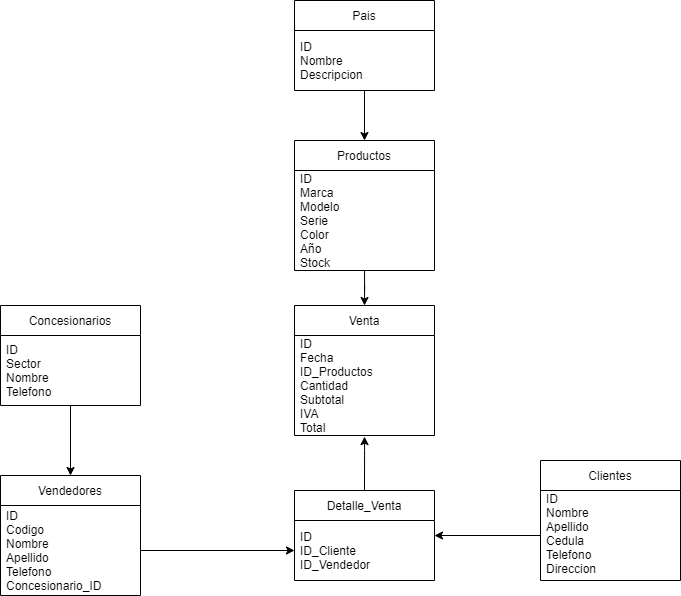

The diagram above was exported from draw.io. Its source (the exported page's mxGraphModel, read from the mxfile embedded in the PNG):
<mxGraphModel dx="1021" dy="512" grid="1" gridSize="10" guides="1" tooltips="1" connect="1" arrows="1" fold="1" page="1" pageScale="1" pageWidth="827" pageHeight="1169" math="0" shadow="0">
  <root>
    <mxCell id="0" />
    <mxCell id="1" parent="0" />
    <mxCell id="PezYRclZtxvXpMbeIRvJ-20" style="edgeStyle=orthogonalEdgeStyle;rounded=0;orthogonalLoop=1;jettySize=auto;html=1;entryX=0.5;entryY=0;entryDx=0;entryDy=0;" parent="1" source="PezYRclZtxvXpMbeIRvJ-1" target="PezYRclZtxvXpMbeIRvJ-13" edge="1">
      <mxGeometry relative="1" as="geometry" />
    </mxCell>
    <mxCell id="PezYRclZtxvXpMbeIRvJ-1" value="Pais" style="swimlane;fontStyle=0;childLayout=stackLayout;horizontal=1;startSize=30;horizontalStack=0;resizeParent=1;resizeParentMax=0;resizeLast=0;collapsible=1;marginBottom=0;" parent="1" vertex="1">
      <mxGeometry x="344" y="60" width="140" height="90" as="geometry" />
    </mxCell>
    <mxCell id="PezYRclZtxvXpMbeIRvJ-2" value="ID&#10;Nombre&#10;Descripcion" style="text;strokeColor=none;fillColor=none;align=left;verticalAlign=middle;spacingLeft=4;spacingRight=4;overflow=hidden;points=[[0,0.5],[1,0.5]];portConstraint=eastwest;rotatable=0;" parent="PezYRclZtxvXpMbeIRvJ-1" vertex="1">
      <mxGeometry y="30" width="140" height="60" as="geometry" />
    </mxCell>
    <mxCell id="PezYRclZtxvXpMbeIRvJ-19" style="edgeStyle=orthogonalEdgeStyle;rounded=0;orthogonalLoop=1;jettySize=auto;html=1;entryX=0.5;entryY=0;entryDx=0;entryDy=0;" parent="1" source="PezYRclZtxvXpMbeIRvJ-5" target="PezYRclZtxvXpMbeIRvJ-17" edge="1">
      <mxGeometry relative="1" as="geometry" />
    </mxCell>
    <mxCell id="PezYRclZtxvXpMbeIRvJ-5" value="Concesionarios" style="swimlane;fontStyle=0;childLayout=stackLayout;horizontal=1;startSize=30;horizontalStack=0;resizeParent=1;resizeParentMax=0;resizeLast=0;collapsible=1;marginBottom=0;" parent="1" vertex="1">
      <mxGeometry x="50" y="365" width="140" height="100" as="geometry" />
    </mxCell>
    <mxCell id="PezYRclZtxvXpMbeIRvJ-6" value="ID&#10;Sector&#10;Nombre&#10;Telefono" style="text;strokeColor=none;fillColor=none;align=left;verticalAlign=middle;spacingLeft=4;spacingRight=4;overflow=hidden;points=[[0,0.5],[1,0.5]];portConstraint=eastwest;rotatable=0;" parent="PezYRclZtxvXpMbeIRvJ-5" vertex="1">
      <mxGeometry y="30" width="140" height="70" as="geometry" />
    </mxCell>
    <mxCell id="PezYRclZtxvXpMbeIRvJ-9" value="Clientes" style="swimlane;fontStyle=0;childLayout=stackLayout;horizontal=1;startSize=30;horizontalStack=0;resizeParent=1;resizeParentMax=0;resizeLast=0;collapsible=1;marginBottom=0;" parent="1" vertex="1">
      <mxGeometry x="590" y="520" width="140" height="120" as="geometry" />
    </mxCell>
    <mxCell id="PezYRclZtxvXpMbeIRvJ-10" value="ID&#10;Nombre&#10;Apellido&#10;Cedula&#10;Telefono&#10;Direccion&#10;" style="text;strokeColor=none;fillColor=none;align=left;verticalAlign=middle;spacingLeft=4;spacingRight=4;overflow=hidden;points=[[0,0.5],[1,0.5]];portConstraint=eastwest;rotatable=0;" parent="PezYRclZtxvXpMbeIRvJ-9" vertex="1">
      <mxGeometry y="30" width="140" height="90" as="geometry" />
    </mxCell>
    <mxCell id="HoRkQx1pefHMI_FX--jJ-4" style="edgeStyle=orthogonalEdgeStyle;rounded=0;orthogonalLoop=1;jettySize=auto;html=1;entryX=0.5;entryY=0;entryDx=0;entryDy=0;" edge="1" parent="1" source="PezYRclZtxvXpMbeIRvJ-13" target="PezYRclZtxvXpMbeIRvJ-23">
      <mxGeometry relative="1" as="geometry" />
    </mxCell>
    <mxCell id="PezYRclZtxvXpMbeIRvJ-13" value="Productos" style="swimlane;fontStyle=0;childLayout=stackLayout;horizontal=1;startSize=30;horizontalStack=0;resizeParent=1;resizeParentMax=0;resizeLast=0;collapsible=1;marginBottom=0;" parent="1" vertex="1">
      <mxGeometry x="344" y="200" width="140" height="130" as="geometry" />
    </mxCell>
    <mxCell id="PezYRclZtxvXpMbeIRvJ-14" value="ID&#10;Marca&#10;Modelo&#10;Serie&#10;Color&#10;Año&#10;Stock" style="text;strokeColor=none;fillColor=none;align=left;verticalAlign=middle;spacingLeft=4;spacingRight=4;overflow=hidden;points=[[0,0.5],[1,0.5]];portConstraint=eastwest;rotatable=0;" parent="PezYRclZtxvXpMbeIRvJ-13" vertex="1">
      <mxGeometry y="30" width="140" height="100" as="geometry" />
    </mxCell>
    <mxCell id="PezYRclZtxvXpMbeIRvJ-17" value="Vendedores" style="swimlane;fontStyle=0;childLayout=stackLayout;horizontal=1;startSize=30;horizontalStack=0;resizeParent=1;resizeParentMax=0;resizeLast=0;collapsible=1;marginBottom=0;" parent="1" vertex="1">
      <mxGeometry x="50" y="535" width="140" height="120" as="geometry" />
    </mxCell>
    <mxCell id="PezYRclZtxvXpMbeIRvJ-18" value="ID&#10;Codigo&#10;Nombre&#10;Apellido&#10;Telefono&#10;Concesionario_ID" style="text;strokeColor=none;fillColor=none;align=left;verticalAlign=middle;spacingLeft=4;spacingRight=4;overflow=hidden;points=[[0,0.5],[1,0.5]];portConstraint=eastwest;rotatable=0;" parent="PezYRclZtxvXpMbeIRvJ-17" vertex="1">
      <mxGeometry y="30" width="140" height="90" as="geometry" />
    </mxCell>
    <mxCell id="HoRkQx1pefHMI_FX--jJ-3" style="edgeStyle=orthogonalEdgeStyle;rounded=0;orthogonalLoop=1;jettySize=auto;html=1;exitX=0.5;exitY=0;exitDx=0;exitDy=0;entryX=0.5;entryY=1.011;entryDx=0;entryDy=0;entryPerimeter=0;" edge="1" parent="1" source="PezYRclZtxvXpMbeIRvJ-21" target="PezYRclZtxvXpMbeIRvJ-24">
      <mxGeometry relative="1" as="geometry">
        <Array as="points">
          <mxPoint x="414" y="510" />
          <mxPoint x="414" y="510" />
        </Array>
      </mxGeometry>
    </mxCell>
    <mxCell id="PezYRclZtxvXpMbeIRvJ-21" value="Detalle_Venta" style="swimlane;fontStyle=0;childLayout=stackLayout;horizontal=1;startSize=30;horizontalStack=0;resizeParent=1;resizeParentMax=0;resizeLast=0;collapsible=1;marginBottom=0;" parent="1" vertex="1">
      <mxGeometry x="344" y="550" width="140" height="90" as="geometry" />
    </mxCell>
    <mxCell id="PezYRclZtxvXpMbeIRvJ-22" value="ID&#10;ID_Cliente&#10;ID_Vendedor" style="text;strokeColor=none;fillColor=none;align=left;verticalAlign=middle;spacingLeft=4;spacingRight=4;overflow=hidden;points=[[0,0.5],[1,0.5]];portConstraint=eastwest;rotatable=0;" parent="PezYRclZtxvXpMbeIRvJ-21" vertex="1">
      <mxGeometry y="30" width="140" height="60" as="geometry" />
    </mxCell>
    <mxCell id="PezYRclZtxvXpMbeIRvJ-23" value="Venta" style="swimlane;fontStyle=0;childLayout=stackLayout;horizontal=1;startSize=30;horizontalStack=0;resizeParent=1;resizeParentMax=0;resizeLast=0;collapsible=1;marginBottom=0;" parent="1" vertex="1">
      <mxGeometry x="344" y="365" width="140" height="130" as="geometry" />
    </mxCell>
    <mxCell id="PezYRclZtxvXpMbeIRvJ-24" value="ID&#10;Fecha&#10;ID_Productos&#10;Cantidad&#10;Subtotal&#10;IVA&#10;Total" style="text;strokeColor=none;fillColor=none;align=left;verticalAlign=middle;spacingLeft=4;spacingRight=4;overflow=hidden;points=[[0,0.5],[1,0.5]];portConstraint=eastwest;rotatable=0;" parent="PezYRclZtxvXpMbeIRvJ-23" vertex="1">
      <mxGeometry y="30" width="140" height="100" as="geometry" />
    </mxCell>
    <mxCell id="HoRkQx1pefHMI_FX--jJ-1" style="edgeStyle=orthogonalEdgeStyle;rounded=0;orthogonalLoop=1;jettySize=auto;html=1;exitX=0;exitY=0.5;exitDx=0;exitDy=0;entryX=1;entryY=0.5;entryDx=0;entryDy=0;" edge="1" parent="1" source="PezYRclZtxvXpMbeIRvJ-10" target="PezYRclZtxvXpMbeIRvJ-21">
      <mxGeometry relative="1" as="geometry" />
    </mxCell>
    <mxCell id="HoRkQx1pefHMI_FX--jJ-2" style="edgeStyle=orthogonalEdgeStyle;rounded=0;orthogonalLoop=1;jettySize=auto;html=1;exitX=1;exitY=0.5;exitDx=0;exitDy=0;entryX=0;entryY=0.5;entryDx=0;entryDy=0;" edge="1" parent="1" source="PezYRclZtxvXpMbeIRvJ-18" target="PezYRclZtxvXpMbeIRvJ-22">
      <mxGeometry relative="1" as="geometry" />
    </mxCell>
  </root>
</mxGraphModel>